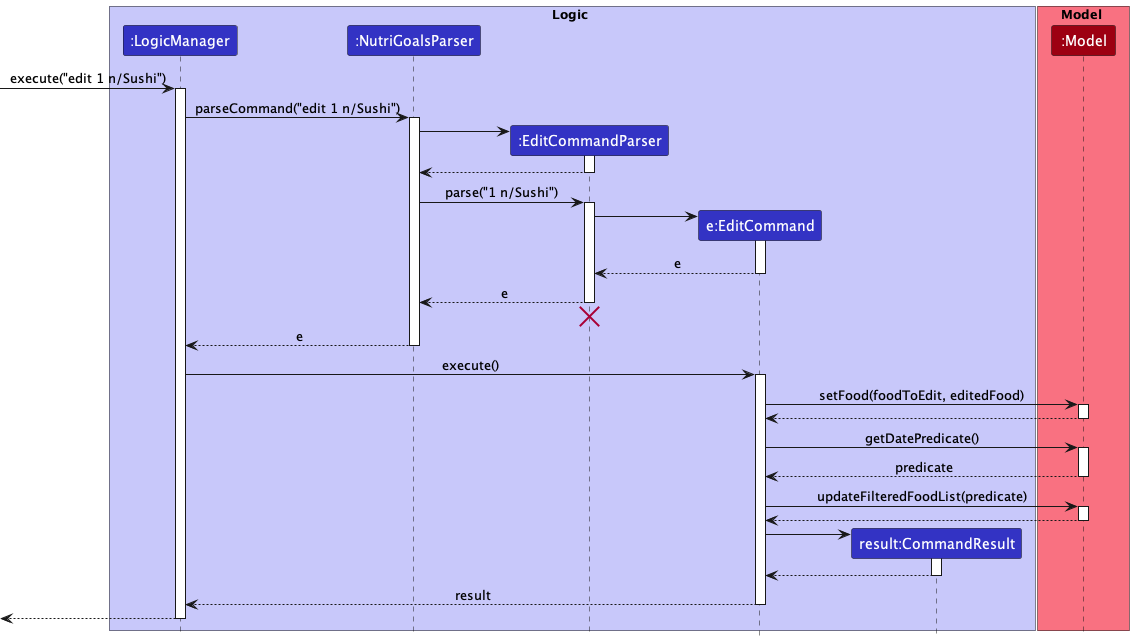

The diagram above was rendered by PlantUML. Its source (embedded in the PNG):
@startuml
!include style.puml

box Logic LOGIC_COLOR_T1
participant ":LogicManager" as LogicManager LOGIC_COLOR
participant ":NutriGoalsParser" as NutriGoalsParser LOGIC_COLOR
participant ":EditCommandParser" as EditCommandParser LOGIC_COLOR
participant "e:EditCommand" as EditCommand LOGIC_COLOR
participant "result:CommandResult" as CommandResult LOGIC_COLOR
end box

box Model MODEL_COLOR_T1
participant ":Model" as Model MODEL_COLOR
end box

[-> LogicManager : execute("edit 1 n/Sushi")
activate LogicManager

LogicManager -> NutriGoalsParser : parseCommand("edit 1 n/Sushi")
activate NutriGoalsParser

create EditCommandParser
NutriGoalsParser -> EditCommandParser
activate EditCommandParser

EditCommandParser --> NutriGoalsParser
deactivate EditCommandParser

NutriGoalsParser -> EditCommandParser : parse("1 n/Sushi")
activate EditCommandParser

create EditCommand
EditCommandParser -> EditCommand
activate EditCommand

EditCommand --> EditCommandParser : e
deactivate EditCommand

EditCommandParser --> NutriGoalsParser : e
deactivate EditCommandParser
EditCommandParser -[hidden]-> NutriGoalsParser
destroy EditCommandParser

NutriGoalsParser --> LogicManager : e
deactivate NutriGoalsParser

LogicManager -> EditCommand : execute()
activate EditCommand

EditCommand -> Model : setFood(foodToEdit, editedFood)
activate Model

Model --> EditCommand
deactivate Model

EditCommand -> Model : getDatePredicate()
activate Model

Model --> EditCommand : predicate
deactivate Model

EditCommand -> Model : updateFilteredFoodList(predicate)
activate Model

Model --> EditCommand
deactivate Model

create CommandResult
EditCommand -> CommandResult
activate CommandResult

CommandResult --> EditCommand
deactivate CommandResult

EditCommand --> LogicManager : result
deactivate EditCommand

[<-- LogicManager
deactivate LogicManager

@enduml